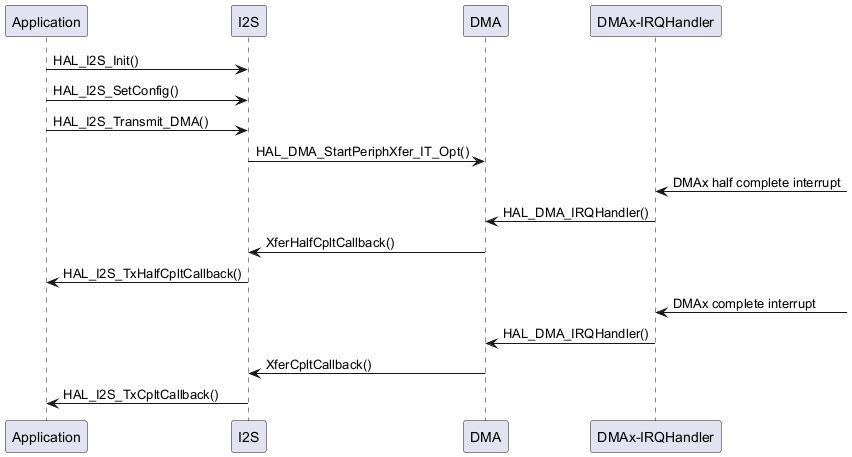

The diagram above was rendered by PlantUML. Its source (embedded in the PNG):
@startuml
participant "Application" as App
participant "I2S" as I2S
participant "DMA" as DMA
participant "DMAx-IRQHandler" as irq

App -> I2S: HAL_I2S_Init()
App -> I2S: HAL_I2S_SetConfig()
App -> I2S: HAL_I2S_Transmit_DMA()
I2S -> DMA: HAL_DMA_StartPeriphXfer_IT_Opt()
"irq" <- : DMAx half complete interrupt
irq -> DMA: HAL_DMA_IRQHandler()
DMA -> I2S: XferHalfCpltCallback()
I2S -> App: HAL_I2S_TxHalfCpltCallback()
"irq" <- : DMAx complete interrupt
irq -> DMA: HAL_DMA_IRQHandler()
DMA -> I2S: XferCpltCallback()
I2S -> App: HAL_I2S_TxCpltCallback()

@enduml